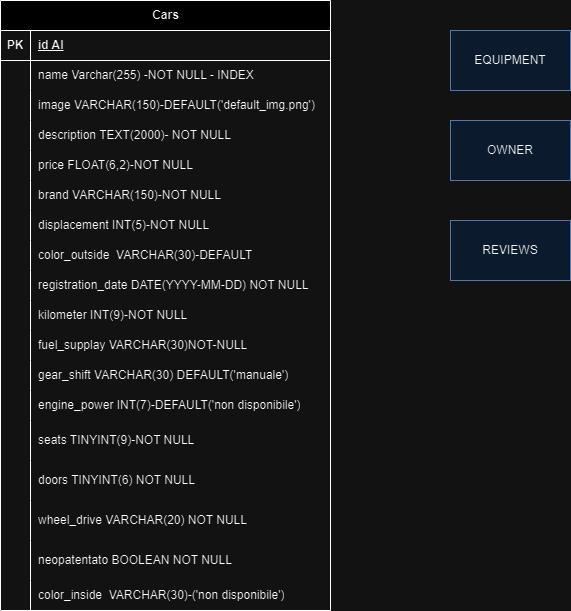

The diagram above was exported from draw.io. Its source (the exported page's mxGraphModel, read from the mxfile embedded in the PNG):
<mxGraphModel dx="1140" dy="719" grid="1" gridSize="10" guides="1" tooltips="1" connect="1" arrows="1" fold="1" page="1" pageScale="1" pageWidth="827" pageHeight="1169" math="0" shadow="0">
  <root>
    <mxCell id="0" />
    <mxCell id="1" parent="0" />
    <mxCell id="amnr1qmzRAnGkuhr1CvB-1" value="Cars" style="shape=table;startSize=30;container=1;collapsible=1;childLayout=tableLayout;fixedRows=1;rowLines=0;fontStyle=1;align=center;resizeLast=1;html=1;" vertex="1" parent="1">
      <mxGeometry x="170" y="100" width="330" height="610" as="geometry" />
    </mxCell>
    <mxCell id="amnr1qmzRAnGkuhr1CvB-2" value="" style="shape=tableRow;horizontal=0;startSize=0;swimlaneHead=0;swimlaneBody=0;fillColor=none;collapsible=0;dropTarget=0;points=[[0,0.5],[1,0.5]];portConstraint=eastwest;top=0;left=0;right=0;bottom=1;" vertex="1" parent="amnr1qmzRAnGkuhr1CvB-1">
      <mxGeometry y="30" width="330" height="30" as="geometry" />
    </mxCell>
    <mxCell id="amnr1qmzRAnGkuhr1CvB-3" value="PK" style="shape=partialRectangle;connectable=0;fillColor=none;top=0;left=0;bottom=0;right=0;fontStyle=1;overflow=hidden;whiteSpace=wrap;html=1;" vertex="1" parent="amnr1qmzRAnGkuhr1CvB-2">
      <mxGeometry width="30" height="30" as="geometry">
        <mxRectangle width="30" height="30" as="alternateBounds" />
      </mxGeometry>
    </mxCell>
    <mxCell id="amnr1qmzRAnGkuhr1CvB-4" value="id AI" style="shape=partialRectangle;connectable=0;fillColor=none;top=0;left=0;bottom=0;right=0;align=left;spacingLeft=6;fontStyle=5;overflow=hidden;whiteSpace=wrap;html=1;" vertex="1" parent="amnr1qmzRAnGkuhr1CvB-2">
      <mxGeometry x="30" width="300" height="30" as="geometry">
        <mxRectangle width="300" height="30" as="alternateBounds" />
      </mxGeometry>
    </mxCell>
    <mxCell id="amnr1qmzRAnGkuhr1CvB-5" value="" style="shape=tableRow;horizontal=0;startSize=0;swimlaneHead=0;swimlaneBody=0;fillColor=none;collapsible=0;dropTarget=0;points=[[0,0.5],[1,0.5]];portConstraint=eastwest;top=0;left=0;right=0;bottom=0;" vertex="1" parent="amnr1qmzRAnGkuhr1CvB-1">
      <mxGeometry y="60" width="330" height="30" as="geometry" />
    </mxCell>
    <mxCell id="amnr1qmzRAnGkuhr1CvB-6" value="" style="shape=partialRectangle;connectable=0;fillColor=none;top=0;left=0;bottom=0;right=0;editable=1;overflow=hidden;whiteSpace=wrap;html=1;" vertex="1" parent="amnr1qmzRAnGkuhr1CvB-5">
      <mxGeometry width="30" height="30" as="geometry">
        <mxRectangle width="30" height="30" as="alternateBounds" />
      </mxGeometry>
    </mxCell>
    <mxCell id="amnr1qmzRAnGkuhr1CvB-7" value="name Varchar(255) -NOT NULL - INDEX" style="shape=partialRectangle;connectable=0;fillColor=none;top=0;left=0;bottom=0;right=0;align=left;spacingLeft=6;overflow=hidden;whiteSpace=wrap;html=1;" vertex="1" parent="amnr1qmzRAnGkuhr1CvB-5">
      <mxGeometry x="30" width="300" height="30" as="geometry">
        <mxRectangle width="300" height="30" as="alternateBounds" />
      </mxGeometry>
    </mxCell>
    <mxCell id="amnr1qmzRAnGkuhr1CvB-8" value="" style="shape=tableRow;horizontal=0;startSize=0;swimlaneHead=0;swimlaneBody=0;fillColor=none;collapsible=0;dropTarget=0;points=[[0,0.5],[1,0.5]];portConstraint=eastwest;top=0;left=0;right=0;bottom=0;" vertex="1" parent="amnr1qmzRAnGkuhr1CvB-1">
      <mxGeometry y="90" width="330" height="30" as="geometry" />
    </mxCell>
    <mxCell id="amnr1qmzRAnGkuhr1CvB-9" value="" style="shape=partialRectangle;connectable=0;fillColor=none;top=0;left=0;bottom=0;right=0;editable=1;overflow=hidden;whiteSpace=wrap;html=1;" vertex="1" parent="amnr1qmzRAnGkuhr1CvB-8">
      <mxGeometry width="30" height="30" as="geometry">
        <mxRectangle width="30" height="30" as="alternateBounds" />
      </mxGeometry>
    </mxCell>
    <mxCell id="amnr1qmzRAnGkuhr1CvB-10" value="image VARCHAR(150)-DEFAULT('default_img.png')" style="shape=partialRectangle;connectable=0;fillColor=none;top=0;left=0;bottom=0;right=0;align=left;spacingLeft=6;overflow=hidden;whiteSpace=wrap;html=1;" vertex="1" parent="amnr1qmzRAnGkuhr1CvB-8">
      <mxGeometry x="30" width="300" height="30" as="geometry">
        <mxRectangle width="300" height="30" as="alternateBounds" />
      </mxGeometry>
    </mxCell>
    <mxCell id="amnr1qmzRAnGkuhr1CvB-11" value="" style="shape=tableRow;horizontal=0;startSize=0;swimlaneHead=0;swimlaneBody=0;fillColor=none;collapsible=0;dropTarget=0;points=[[0,0.5],[1,0.5]];portConstraint=eastwest;top=0;left=0;right=0;bottom=0;" vertex="1" parent="amnr1qmzRAnGkuhr1CvB-1">
      <mxGeometry y="120" width="330" height="30" as="geometry" />
    </mxCell>
    <mxCell id="amnr1qmzRAnGkuhr1CvB-12" value="" style="shape=partialRectangle;connectable=0;fillColor=none;top=0;left=0;bottom=0;right=0;editable=1;overflow=hidden;whiteSpace=wrap;html=1;" vertex="1" parent="amnr1qmzRAnGkuhr1CvB-11">
      <mxGeometry width="30" height="30" as="geometry">
        <mxRectangle width="30" height="30" as="alternateBounds" />
      </mxGeometry>
    </mxCell>
    <mxCell id="amnr1qmzRAnGkuhr1CvB-13" value="description TEXT(2000)- NOT NULL" style="shape=partialRectangle;connectable=0;fillColor=none;top=0;left=0;bottom=0;right=0;align=left;spacingLeft=6;overflow=hidden;whiteSpace=wrap;html=1;" vertex="1" parent="amnr1qmzRAnGkuhr1CvB-11">
      <mxGeometry x="30" width="300" height="30" as="geometry">
        <mxRectangle width="300" height="30" as="alternateBounds" />
      </mxGeometry>
    </mxCell>
    <mxCell id="amnr1qmzRAnGkuhr1CvB-14" value="" style="shape=tableRow;horizontal=0;startSize=0;swimlaneHead=0;swimlaneBody=0;fillColor=none;collapsible=0;dropTarget=0;points=[[0,0.5],[1,0.5]];portConstraint=eastwest;top=0;left=0;right=0;bottom=0;" vertex="1" parent="amnr1qmzRAnGkuhr1CvB-1">
      <mxGeometry y="150" width="330" height="30" as="geometry" />
    </mxCell>
    <mxCell id="amnr1qmzRAnGkuhr1CvB-15" value="" style="shape=partialRectangle;connectable=0;fillColor=none;top=0;left=0;bottom=0;right=0;editable=1;overflow=hidden;whiteSpace=wrap;html=1;" vertex="1" parent="amnr1qmzRAnGkuhr1CvB-14">
      <mxGeometry width="30" height="30" as="geometry">
        <mxRectangle width="30" height="30" as="alternateBounds" />
      </mxGeometry>
    </mxCell>
    <mxCell id="amnr1qmzRAnGkuhr1CvB-16" value="price FLOAT(6,2)-NOT NULL" style="shape=partialRectangle;connectable=0;fillColor=none;top=0;left=0;bottom=0;right=0;align=left;spacingLeft=6;overflow=hidden;whiteSpace=wrap;html=1;" vertex="1" parent="amnr1qmzRAnGkuhr1CvB-14">
      <mxGeometry x="30" width="300" height="30" as="geometry">
        <mxRectangle width="300" height="30" as="alternateBounds" />
      </mxGeometry>
    </mxCell>
    <mxCell id="amnr1qmzRAnGkuhr1CvB-17" value="" style="shape=tableRow;horizontal=0;startSize=0;swimlaneHead=0;swimlaneBody=0;fillColor=none;collapsible=0;dropTarget=0;points=[[0,0.5],[1,0.5]];portConstraint=eastwest;top=0;left=0;right=0;bottom=0;" vertex="1" parent="amnr1qmzRAnGkuhr1CvB-1">
      <mxGeometry y="180" width="330" height="30" as="geometry" />
    </mxCell>
    <mxCell id="amnr1qmzRAnGkuhr1CvB-18" value="" style="shape=partialRectangle;connectable=0;fillColor=none;top=0;left=0;bottom=0;right=0;editable=1;overflow=hidden;whiteSpace=wrap;html=1;" vertex="1" parent="amnr1qmzRAnGkuhr1CvB-17">
      <mxGeometry width="30" height="30" as="geometry">
        <mxRectangle width="30" height="30" as="alternateBounds" />
      </mxGeometry>
    </mxCell>
    <mxCell id="amnr1qmzRAnGkuhr1CvB-19" value="brand VARCHAR(150)-NOT NULL" style="shape=partialRectangle;connectable=0;fillColor=none;top=0;left=0;bottom=0;right=0;align=left;spacingLeft=6;overflow=hidden;whiteSpace=wrap;html=1;" vertex="1" parent="amnr1qmzRAnGkuhr1CvB-17">
      <mxGeometry x="30" width="300" height="30" as="geometry">
        <mxRectangle width="300" height="30" as="alternateBounds" />
      </mxGeometry>
    </mxCell>
    <mxCell id="amnr1qmzRAnGkuhr1CvB-20" value="" style="shape=tableRow;horizontal=0;startSize=0;swimlaneHead=0;swimlaneBody=0;fillColor=none;collapsible=0;dropTarget=0;points=[[0,0.5],[1,0.5]];portConstraint=eastwest;top=0;left=0;right=0;bottom=0;" vertex="1" parent="amnr1qmzRAnGkuhr1CvB-1">
      <mxGeometry y="210" width="330" height="30" as="geometry" />
    </mxCell>
    <mxCell id="amnr1qmzRAnGkuhr1CvB-21" value="" style="shape=partialRectangle;connectable=0;fillColor=none;top=0;left=0;bottom=0;right=0;editable=1;overflow=hidden;whiteSpace=wrap;html=1;" vertex="1" parent="amnr1qmzRAnGkuhr1CvB-20">
      <mxGeometry width="30" height="30" as="geometry">
        <mxRectangle width="30" height="30" as="alternateBounds" />
      </mxGeometry>
    </mxCell>
    <mxCell id="amnr1qmzRAnGkuhr1CvB-22" value="displacement INT(5)-NOT NULL" style="shape=partialRectangle;connectable=0;fillColor=none;top=0;left=0;bottom=0;right=0;align=left;spacingLeft=6;overflow=hidden;whiteSpace=wrap;html=1;" vertex="1" parent="amnr1qmzRAnGkuhr1CvB-20">
      <mxGeometry x="30" width="300" height="30" as="geometry">
        <mxRectangle width="300" height="30" as="alternateBounds" />
      </mxGeometry>
    </mxCell>
    <mxCell id="amnr1qmzRAnGkuhr1CvB-23" value="" style="shape=tableRow;horizontal=0;startSize=0;swimlaneHead=0;swimlaneBody=0;fillColor=none;collapsible=0;dropTarget=0;points=[[0,0.5],[1,0.5]];portConstraint=eastwest;top=0;left=0;right=0;bottom=0;" vertex="1" parent="amnr1qmzRAnGkuhr1CvB-1">
      <mxGeometry y="240" width="330" height="30" as="geometry" />
    </mxCell>
    <mxCell id="amnr1qmzRAnGkuhr1CvB-24" value="" style="shape=partialRectangle;connectable=0;fillColor=none;top=0;left=0;bottom=0;right=0;editable=1;overflow=hidden;whiteSpace=wrap;html=1;" vertex="1" parent="amnr1qmzRAnGkuhr1CvB-23">
      <mxGeometry width="30" height="30" as="geometry">
        <mxRectangle width="30" height="30" as="alternateBounds" />
      </mxGeometry>
    </mxCell>
    <mxCell id="amnr1qmzRAnGkuhr1CvB-25" value="color_outside&amp;nbsp; VARCHAR(30)-DEFAULT" style="shape=partialRectangle;connectable=0;fillColor=none;top=0;left=0;bottom=0;right=0;align=left;spacingLeft=6;overflow=hidden;whiteSpace=wrap;html=1;" vertex="1" parent="amnr1qmzRAnGkuhr1CvB-23">
      <mxGeometry x="30" width="300" height="30" as="geometry">
        <mxRectangle width="300" height="30" as="alternateBounds" />
      </mxGeometry>
    </mxCell>
    <mxCell id="amnr1qmzRAnGkuhr1CvB-26" value="" style="shape=tableRow;horizontal=0;startSize=0;swimlaneHead=0;swimlaneBody=0;fillColor=none;collapsible=0;dropTarget=0;points=[[0,0.5],[1,0.5]];portConstraint=eastwest;top=0;left=0;right=0;bottom=0;" vertex="1" parent="amnr1qmzRAnGkuhr1CvB-1">
      <mxGeometry y="270" width="330" height="30" as="geometry" />
    </mxCell>
    <mxCell id="amnr1qmzRAnGkuhr1CvB-27" value="" style="shape=partialRectangle;connectable=0;fillColor=none;top=0;left=0;bottom=0;right=0;editable=1;overflow=hidden;whiteSpace=wrap;html=1;" vertex="1" parent="amnr1qmzRAnGkuhr1CvB-26">
      <mxGeometry width="30" height="30" as="geometry">
        <mxRectangle width="30" height="30" as="alternateBounds" />
      </mxGeometry>
    </mxCell>
    <mxCell id="amnr1qmzRAnGkuhr1CvB-28" value="registration_date DATE(YYYY-MM-DD) NOT NULL" style="shape=partialRectangle;connectable=0;fillColor=none;top=0;left=0;bottom=0;right=0;align=left;spacingLeft=6;overflow=hidden;whiteSpace=wrap;html=1;" vertex="1" parent="amnr1qmzRAnGkuhr1CvB-26">
      <mxGeometry x="30" width="300" height="30" as="geometry">
        <mxRectangle width="300" height="30" as="alternateBounds" />
      </mxGeometry>
    </mxCell>
    <mxCell id="amnr1qmzRAnGkuhr1CvB-29" value="" style="shape=tableRow;horizontal=0;startSize=0;swimlaneHead=0;swimlaneBody=0;fillColor=none;collapsible=0;dropTarget=0;points=[[0,0.5],[1,0.5]];portConstraint=eastwest;top=0;left=0;right=0;bottom=0;" vertex="1" parent="amnr1qmzRAnGkuhr1CvB-1">
      <mxGeometry y="300" width="330" height="30" as="geometry" />
    </mxCell>
    <mxCell id="amnr1qmzRAnGkuhr1CvB-30" value="" style="shape=partialRectangle;connectable=0;fillColor=none;top=0;left=0;bottom=0;right=0;editable=1;overflow=hidden;whiteSpace=wrap;html=1;" vertex="1" parent="amnr1qmzRAnGkuhr1CvB-29">
      <mxGeometry width="30" height="30" as="geometry">
        <mxRectangle width="30" height="30" as="alternateBounds" />
      </mxGeometry>
    </mxCell>
    <mxCell id="amnr1qmzRAnGkuhr1CvB-31" value="kilometer INT(9)-NOT NULL" style="shape=partialRectangle;connectable=0;fillColor=none;top=0;left=0;bottom=0;right=0;align=left;spacingLeft=6;overflow=hidden;whiteSpace=wrap;html=1;" vertex="1" parent="amnr1qmzRAnGkuhr1CvB-29">
      <mxGeometry x="30" width="300" height="30" as="geometry">
        <mxRectangle width="300" height="30" as="alternateBounds" />
      </mxGeometry>
    </mxCell>
    <mxCell id="amnr1qmzRAnGkuhr1CvB-32" value="" style="shape=tableRow;horizontal=0;startSize=0;swimlaneHead=0;swimlaneBody=0;fillColor=none;collapsible=0;dropTarget=0;points=[[0,0.5],[1,0.5]];portConstraint=eastwest;top=0;left=0;right=0;bottom=0;" vertex="1" parent="amnr1qmzRAnGkuhr1CvB-1">
      <mxGeometry y="330" width="330" height="30" as="geometry" />
    </mxCell>
    <mxCell id="amnr1qmzRAnGkuhr1CvB-33" value="" style="shape=partialRectangle;connectable=0;fillColor=none;top=0;left=0;bottom=0;right=0;editable=1;overflow=hidden;whiteSpace=wrap;html=1;" vertex="1" parent="amnr1qmzRAnGkuhr1CvB-32">
      <mxGeometry width="30" height="30" as="geometry">
        <mxRectangle width="30" height="30" as="alternateBounds" />
      </mxGeometry>
    </mxCell>
    <mxCell id="amnr1qmzRAnGkuhr1CvB-34" value="fuel_supplay VARCHAR(30)NOT-NULL" style="shape=partialRectangle;connectable=0;fillColor=none;top=0;left=0;bottom=0;right=0;align=left;spacingLeft=6;overflow=hidden;whiteSpace=wrap;html=1;" vertex="1" parent="amnr1qmzRAnGkuhr1CvB-32">
      <mxGeometry x="30" width="300" height="30" as="geometry">
        <mxRectangle width="300" height="30" as="alternateBounds" />
      </mxGeometry>
    </mxCell>
    <mxCell id="amnr1qmzRAnGkuhr1CvB-35" value="" style="shape=tableRow;horizontal=0;startSize=0;swimlaneHead=0;swimlaneBody=0;fillColor=none;collapsible=0;dropTarget=0;points=[[0,0.5],[1,0.5]];portConstraint=eastwest;top=0;left=0;right=0;bottom=0;" vertex="1" parent="amnr1qmzRAnGkuhr1CvB-1">
      <mxGeometry y="360" width="330" height="30" as="geometry" />
    </mxCell>
    <mxCell id="amnr1qmzRAnGkuhr1CvB-36" value="" style="shape=partialRectangle;connectable=0;fillColor=none;top=0;left=0;bottom=0;right=0;editable=1;overflow=hidden;whiteSpace=wrap;html=1;" vertex="1" parent="amnr1qmzRAnGkuhr1CvB-35">
      <mxGeometry width="30" height="30" as="geometry">
        <mxRectangle width="30" height="30" as="alternateBounds" />
      </mxGeometry>
    </mxCell>
    <mxCell id="amnr1qmzRAnGkuhr1CvB-37" value="gear_shift VARCHAR(30) DEFAULT('manuale')" style="shape=partialRectangle;connectable=0;fillColor=none;top=0;left=0;bottom=0;right=0;align=left;spacingLeft=6;overflow=hidden;whiteSpace=wrap;html=1;" vertex="1" parent="amnr1qmzRAnGkuhr1CvB-35">
      <mxGeometry x="30" width="300" height="30" as="geometry">
        <mxRectangle width="300" height="30" as="alternateBounds" />
      </mxGeometry>
    </mxCell>
    <mxCell id="amnr1qmzRAnGkuhr1CvB-41" value="" style="shape=tableRow;horizontal=0;startSize=0;swimlaneHead=0;swimlaneBody=0;fillColor=none;collapsible=0;dropTarget=0;points=[[0,0.5],[1,0.5]];portConstraint=eastwest;top=0;left=0;right=0;bottom=0;" vertex="1" parent="amnr1qmzRAnGkuhr1CvB-1">
      <mxGeometry y="390" width="330" height="30" as="geometry" />
    </mxCell>
    <mxCell id="amnr1qmzRAnGkuhr1CvB-42" value="" style="shape=partialRectangle;connectable=0;fillColor=none;top=0;left=0;bottom=0;right=0;editable=1;overflow=hidden;whiteSpace=wrap;html=1;" vertex="1" parent="amnr1qmzRAnGkuhr1CvB-41">
      <mxGeometry width="30" height="30" as="geometry">
        <mxRectangle width="30" height="30" as="alternateBounds" />
      </mxGeometry>
    </mxCell>
    <mxCell id="amnr1qmzRAnGkuhr1CvB-43" value="engine_power INT(7)-DEFAULT('non disponibile')" style="shape=partialRectangle;connectable=0;fillColor=none;top=0;left=0;bottom=0;right=0;align=left;spacingLeft=6;overflow=hidden;whiteSpace=wrap;html=1;" vertex="1" parent="amnr1qmzRAnGkuhr1CvB-41">
      <mxGeometry x="30" width="300" height="30" as="geometry">
        <mxRectangle width="300" height="30" as="alternateBounds" />
      </mxGeometry>
    </mxCell>
    <mxCell id="amnr1qmzRAnGkuhr1CvB-48" value="" style="shape=tableRow;horizontal=0;startSize=0;swimlaneHead=0;swimlaneBody=0;fillColor=none;collapsible=0;dropTarget=0;points=[[0,0.5],[1,0.5]];portConstraint=eastwest;top=0;left=0;right=0;bottom=0;" vertex="1" parent="amnr1qmzRAnGkuhr1CvB-1">
      <mxGeometry y="420" width="330" height="40" as="geometry" />
    </mxCell>
    <mxCell id="amnr1qmzRAnGkuhr1CvB-49" value="" style="shape=partialRectangle;connectable=0;fillColor=none;top=0;left=0;bottom=0;right=0;editable=1;overflow=hidden;whiteSpace=wrap;html=1;" vertex="1" parent="amnr1qmzRAnGkuhr1CvB-48">
      <mxGeometry width="30" height="40" as="geometry">
        <mxRectangle width="30" height="40" as="alternateBounds" />
      </mxGeometry>
    </mxCell>
    <mxCell id="amnr1qmzRAnGkuhr1CvB-50" value="seats TINYINT(9)-NOT NULL" style="shape=partialRectangle;connectable=0;fillColor=none;top=0;left=0;bottom=0;right=0;align=left;spacingLeft=6;overflow=hidden;whiteSpace=wrap;html=1;" vertex="1" parent="amnr1qmzRAnGkuhr1CvB-48">
      <mxGeometry x="30" width="300" height="40" as="geometry">
        <mxRectangle width="300" height="40" as="alternateBounds" />
      </mxGeometry>
    </mxCell>
    <mxCell id="amnr1qmzRAnGkuhr1CvB-51" value="" style="shape=tableRow;horizontal=0;startSize=0;swimlaneHead=0;swimlaneBody=0;fillColor=none;collapsible=0;dropTarget=0;points=[[0,0.5],[1,0.5]];portConstraint=eastwest;top=0;left=0;right=0;bottom=0;" vertex="1" parent="amnr1qmzRAnGkuhr1CvB-1">
      <mxGeometry y="460" width="330" height="40" as="geometry" />
    </mxCell>
    <mxCell id="amnr1qmzRAnGkuhr1CvB-52" value="" style="shape=partialRectangle;connectable=0;fillColor=none;top=0;left=0;bottom=0;right=0;editable=1;overflow=hidden;whiteSpace=wrap;html=1;" vertex="1" parent="amnr1qmzRAnGkuhr1CvB-51">
      <mxGeometry width="30" height="40" as="geometry">
        <mxRectangle width="30" height="40" as="alternateBounds" />
      </mxGeometry>
    </mxCell>
    <mxCell id="amnr1qmzRAnGkuhr1CvB-53" value="doors TINYINT(6) NOT NULL" style="shape=partialRectangle;connectable=0;fillColor=none;top=0;left=0;bottom=0;right=0;align=left;spacingLeft=6;overflow=hidden;whiteSpace=wrap;html=1;" vertex="1" parent="amnr1qmzRAnGkuhr1CvB-51">
      <mxGeometry x="30" width="300" height="40" as="geometry">
        <mxRectangle width="300" height="40" as="alternateBounds" />
      </mxGeometry>
    </mxCell>
    <mxCell id="amnr1qmzRAnGkuhr1CvB-54" value="" style="shape=tableRow;horizontal=0;startSize=0;swimlaneHead=0;swimlaneBody=0;fillColor=none;collapsible=0;dropTarget=0;points=[[0,0.5],[1,0.5]];portConstraint=eastwest;top=0;left=0;right=0;bottom=0;" vertex="1" parent="amnr1qmzRAnGkuhr1CvB-1">
      <mxGeometry y="500" width="330" height="40" as="geometry" />
    </mxCell>
    <mxCell id="amnr1qmzRAnGkuhr1CvB-55" value="" style="shape=partialRectangle;connectable=0;fillColor=none;top=0;left=0;bottom=0;right=0;editable=1;overflow=hidden;whiteSpace=wrap;html=1;" vertex="1" parent="amnr1qmzRAnGkuhr1CvB-54">
      <mxGeometry width="30" height="40" as="geometry">
        <mxRectangle width="30" height="40" as="alternateBounds" />
      </mxGeometry>
    </mxCell>
    <mxCell id="amnr1qmzRAnGkuhr1CvB-56" value="wheel_drive VARCHAR(20) NOT NULL" style="shape=partialRectangle;connectable=0;fillColor=none;top=0;left=0;bottom=0;right=0;align=left;spacingLeft=6;overflow=hidden;whiteSpace=wrap;html=1;" vertex="1" parent="amnr1qmzRAnGkuhr1CvB-54">
      <mxGeometry x="30" width="300" height="40" as="geometry">
        <mxRectangle width="300" height="40" as="alternateBounds" />
      </mxGeometry>
    </mxCell>
    <mxCell id="amnr1qmzRAnGkuhr1CvB-57" value="" style="shape=tableRow;horizontal=0;startSize=0;swimlaneHead=0;swimlaneBody=0;fillColor=none;collapsible=0;dropTarget=0;points=[[0,0.5],[1,0.5]];portConstraint=eastwest;top=0;left=0;right=0;bottom=0;" vertex="1" parent="amnr1qmzRAnGkuhr1CvB-1">
      <mxGeometry y="540" width="330" height="40" as="geometry" />
    </mxCell>
    <mxCell id="amnr1qmzRAnGkuhr1CvB-58" value="" style="shape=partialRectangle;connectable=0;fillColor=none;top=0;left=0;bottom=0;right=0;editable=1;overflow=hidden;whiteSpace=wrap;html=1;" vertex="1" parent="amnr1qmzRAnGkuhr1CvB-57">
      <mxGeometry width="30" height="40" as="geometry">
        <mxRectangle width="30" height="40" as="alternateBounds" />
      </mxGeometry>
    </mxCell>
    <mxCell id="amnr1qmzRAnGkuhr1CvB-59" value="neopatentato BOOLEAN NOT NULL" style="shape=partialRectangle;connectable=0;fillColor=none;top=0;left=0;bottom=0;right=0;align=left;spacingLeft=6;overflow=hidden;whiteSpace=wrap;html=1;" vertex="1" parent="amnr1qmzRAnGkuhr1CvB-57">
      <mxGeometry x="30" width="300" height="40" as="geometry">
        <mxRectangle width="300" height="40" as="alternateBounds" />
      </mxGeometry>
    </mxCell>
    <mxCell id="amnr1qmzRAnGkuhr1CvB-60" value="" style="shape=tableRow;horizontal=0;startSize=0;swimlaneHead=0;swimlaneBody=0;fillColor=none;collapsible=0;dropTarget=0;points=[[0,0.5],[1,0.5]];portConstraint=eastwest;top=0;left=0;right=0;bottom=0;" vertex="1" parent="amnr1qmzRAnGkuhr1CvB-1">
      <mxGeometry y="580" width="330" height="30" as="geometry" />
    </mxCell>
    <mxCell id="amnr1qmzRAnGkuhr1CvB-61" value="" style="shape=partialRectangle;connectable=0;fillColor=none;top=0;left=0;bottom=0;right=0;editable=1;overflow=hidden;whiteSpace=wrap;html=1;" vertex="1" parent="amnr1qmzRAnGkuhr1CvB-60">
      <mxGeometry width="30" height="30" as="geometry">
        <mxRectangle width="30" height="30" as="alternateBounds" />
      </mxGeometry>
    </mxCell>
    <mxCell id="amnr1qmzRAnGkuhr1CvB-62" value="color_inside&amp;nbsp; VARCHAR(30)-('non disponibile')" style="shape=partialRectangle;connectable=0;fillColor=none;top=0;left=0;bottom=0;right=0;align=left;spacingLeft=6;overflow=hidden;whiteSpace=wrap;html=1;" vertex="1" parent="amnr1qmzRAnGkuhr1CvB-60">
      <mxGeometry x="30" width="300" height="30" as="geometry">
        <mxRectangle width="300" height="30" as="alternateBounds" />
      </mxGeometry>
    </mxCell>
    <mxCell id="amnr1qmzRAnGkuhr1CvB-44" value="EQUIPMENT" style="rounded=0;whiteSpace=wrap;html=1;fillColor=#dae8fc;strokeColor=#6c8ebf;" vertex="1" parent="1">
      <mxGeometry x="620" y="130" width="120" height="60" as="geometry" />
    </mxCell>
    <mxCell id="amnr1qmzRAnGkuhr1CvB-45" value="OWNER" style="rounded=0;whiteSpace=wrap;html=1;fillColor=#dae8fc;strokeColor=#6c8ebf;" vertex="1" parent="1">
      <mxGeometry x="620" y="220" width="120" height="60" as="geometry" />
    </mxCell>
    <mxCell id="amnr1qmzRAnGkuhr1CvB-46" value="REVIEWS" style="rounded=0;whiteSpace=wrap;html=1;fillColor=#dae8fc;strokeColor=#6c8ebf;" vertex="1" parent="1">
      <mxGeometry x="620" y="320" width="120" height="60" as="geometry" />
    </mxCell>
  </root>
</mxGraphModel>